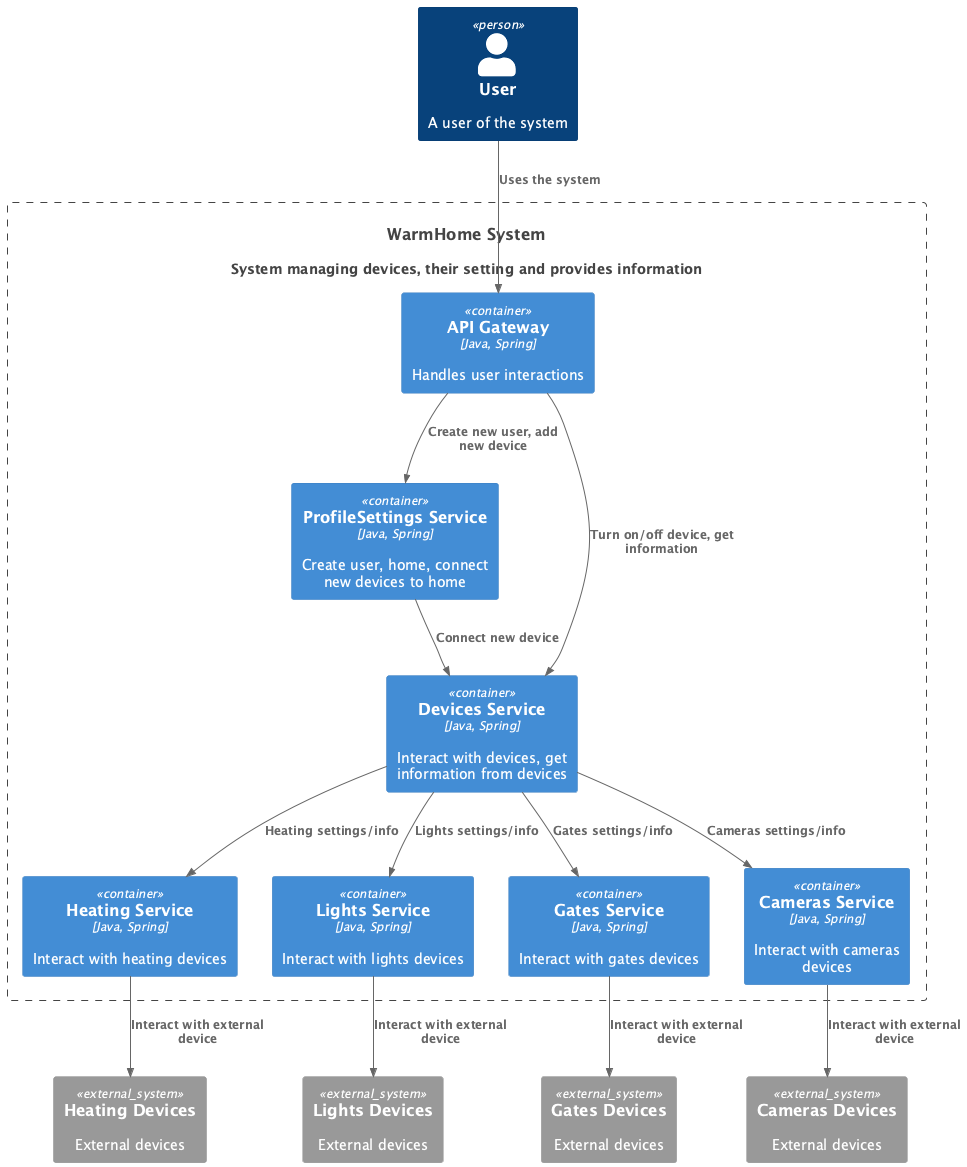

The diagram above was rendered by PlantUML. Its source (embedded in the PNG):
@startuml

top to bottom direction

!includeurl https://raw.githubusercontent.com/RicardoNiepel/C4-PlantUML/master/C4_Component.puml

Person(user, "User", "A user of the system")
System(WarmHome, "WarmHome System", "System managing devices, their setting and provides information")

Container_Boundary(WarmHome, "WarmHome System") {
  Container(WebApp, "API Gateway", "Java, Spring", "Handles user interactions")
  Container(ProfileSettings, "ProfileSettings Service", "Java, Spring", "Create user, home, connect new devices to home")
  Container(Devices, "Devices Service", "Java, Spring", "Interact with devices, get information from devices")
  Container(Heating, "Heating Service", "Java, Spring", "Interact with heating devices")
  Container(Lights, "Lights Service", "Java, Spring", "Interact with lights devices")
  Container(Gates, "Gates Service", "Java, Spring", "Interact with gates devices")
  Container(Cameras, "Cameras Service", "Java, Spring", "Interact with cameras devices")
}

System_Ext(heating, "Heating Devices", "External devices")
System_Ext(lights, "Lights Devices", "External devices")
System_Ext(gates, "Gates Devices", "External devices")
System_Ext(cameras, "Cameras Devices", "External devices")


Rel(user, WebApp, "Uses the system")
Rel(WebApp,ProfileSettings,"Create new user, add new device")
Rel(WebApp,Devices,"Turn on/off device, get information")
Rel(ProfileSettings,Devices,"Connect new device")
Rel(Devices,Heating,"Heating settings/info")
Rel(Devices,Lights,"Lights settings/info")
Rel(Devices,Gates,"Gates settings/info")
Rel(Devices,Cameras,"Cameras settings/info")
Rel(Heating,heating,"Interact with external device")
Rel(Lights,lights,"Interact with external device")
Rel(Gates,gates,"Interact with external device")
Rel(Cameras,cameras,"Interact with external device")

@enduml